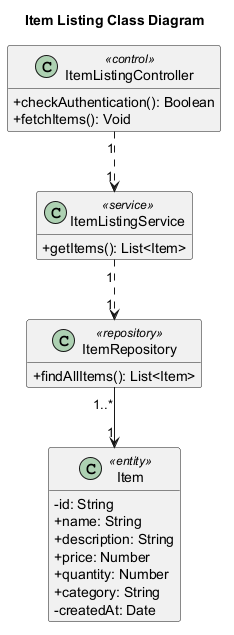

The diagram above was rendered by PlantUML. Its source (embedded in the PNG):
@startuml
' Auto-generated by AutoForge Architecture Agent
' Diagram type: UML Class Diagram
skinparam classAttributeIconSize 0
skinparam shadowing false
hide empty members

title Item Listing Class Diagram

class "ItemListingController" as CLS_CONTROL_001 <<control>> {
  +checkAuthentication(): Boolean
  +fetchItems(): Void
}

class "ItemListingService" as CLS_SERVICE_001 <<service>> {
  +getItems(): List<Item>
}

class "ItemRepository" as CLS_REPOSITORY_001 <<repository>> {
  +findAllItems(): List<Item>
}

class "Item" as CLS_ENTITY_001 <<entity>> {
  -id: String
  +name: String
  +description: String
  +price: Number
  +quantity: Number
  +category: String
  -createdAt: Date
}

CLS_CONTROL_001 "1" ..> "1" CLS_SERVICE_001
CLS_SERVICE_001 "1" ..> "1" CLS_REPOSITORY_001
CLS_REPOSITORY_001 "1..*" --> "1" CLS_ENTITY_001

@enduml